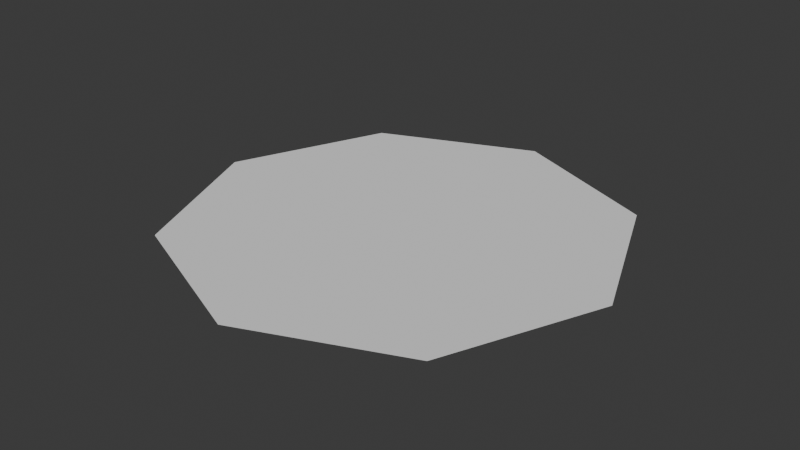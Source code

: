 # Source: TutorialEndFloor.blend  (saved by Blender 4.3.32; exported with 4.5.12 LTS)
import bpy
from mathutils import Matrix  # noqa: F401  (used for matrix-valued properties, if any)

bpy.ops.wm.read_factory_settings(use_empty=True)
scene = bpy.context.scene
scene.name = 'Scene'

# ---- world
world_world = bpy.data.worlds.new('World'); scene.world = world_world
world_world.use_nodes = True; world_world.node_tree.nodes.clear()
_N = world_world.node_tree.nodes; _L = world_world.node_tree.links
n0 = _N.new('ShaderNodeOutputWorld'); n0.name = 'World Output'; n0.location = (300, 300)
n1 = _N.new('ShaderNodeBackground'); n1.name = 'Background'; n1.location = (10, 300)
n1.inputs[0].default_value = (0.05088, 0.05088, 0.05088, 1.0)
_L.new(n1.outputs[0], n0.inputs[0])
n0.is_active_output = True
world_world.color = (0.05088, 0.05088, 0.05088)
world_world.sun_shadow_jitter_overblur = 0.0

# ---- meshes
me_cylinder_001 = bpy.data.meshes.new('Cylinder.001')
me_cylinder_001.from_pydata([(0.0, 10.0, 0.0), (7.071, 7.071, 0.0), (10.0, 0.0, 0.0), (7.071, -7.071, 0.0), (0.0, -10.0, 0.0), (-7.071, -7.071, 0.0), (-10.0, 0.0, 0.0), (-7.071, 7.071, 0.0)], [(0, 5), (0, 6), (0, 3), (0, 4), (0, 2)], [(1, 0, 7, 6, 5, 4, 3, 2)])
_uv = me_cylinder_001.uv_layers.new(name='UVMap')
_uv.uv.foreach_set('vector', [0.4197, 0.4197, 0.25, 0.49, 0.08029, 0.4197, 0.01, 0.25, 0.08029, 0.08029, 0.25, 0.01, 0.4197, 0.08029, 0.49, 0.25])
me_cylinder_001.update()

# ---- objects
ob_cylinder = bpy.data.objects.new('Cylinder', me_cylinder_001)

# ---- transforms, parenting, visibility, modifiers, constraints
ob_cylinder.location = (0.0, 0.0, 0.0)

# ---- collection membership
scene.collection.objects.link(ob_cylinder)

# ---- scene / render settings (as saved in the file)
scene.frame_start = 1; scene.frame_end = 250; scene.frame_set(1)
scene.render.engine = 'BLENDER_EEVEE_NEXT'
bpy.context.view_layer.update()

# ---- added for rendering (the .blend has no active camera and no usable light): camera, sun
cam_auto = bpy.data.cameras.new('AutoCamera')
cam_auto.lens = 50.0
cam_auto.sensor_width = 36.0
cam_auto.clip_end = 1000.0
ob_auto_camera = bpy.data.objects.new('AutoCamera', cam_auto)
scene.collection.objects.link(ob_auto_camera)
ob_auto_camera.location = (26.1693, -31.4032, 20.9354)
ob_auto_camera.rotation_euler = (1.09748, -7.21219e-08, 0.694738)
scene.camera = ob_auto_camera
light_auto_sun = bpy.data.lights.new('AutoSun', 'SUN')
light_auto_sun.energy = 3.0
light_auto_sun.angle = 0.0523599
ob_auto_sun = bpy.data.objects.new('AutoSun', light_auto_sun)
scene.collection.objects.link(ob_auto_sun)
ob_auto_sun.rotation_euler = (0.872665, 0.174533, 0.523599)
bpy.context.view_layer.update()
